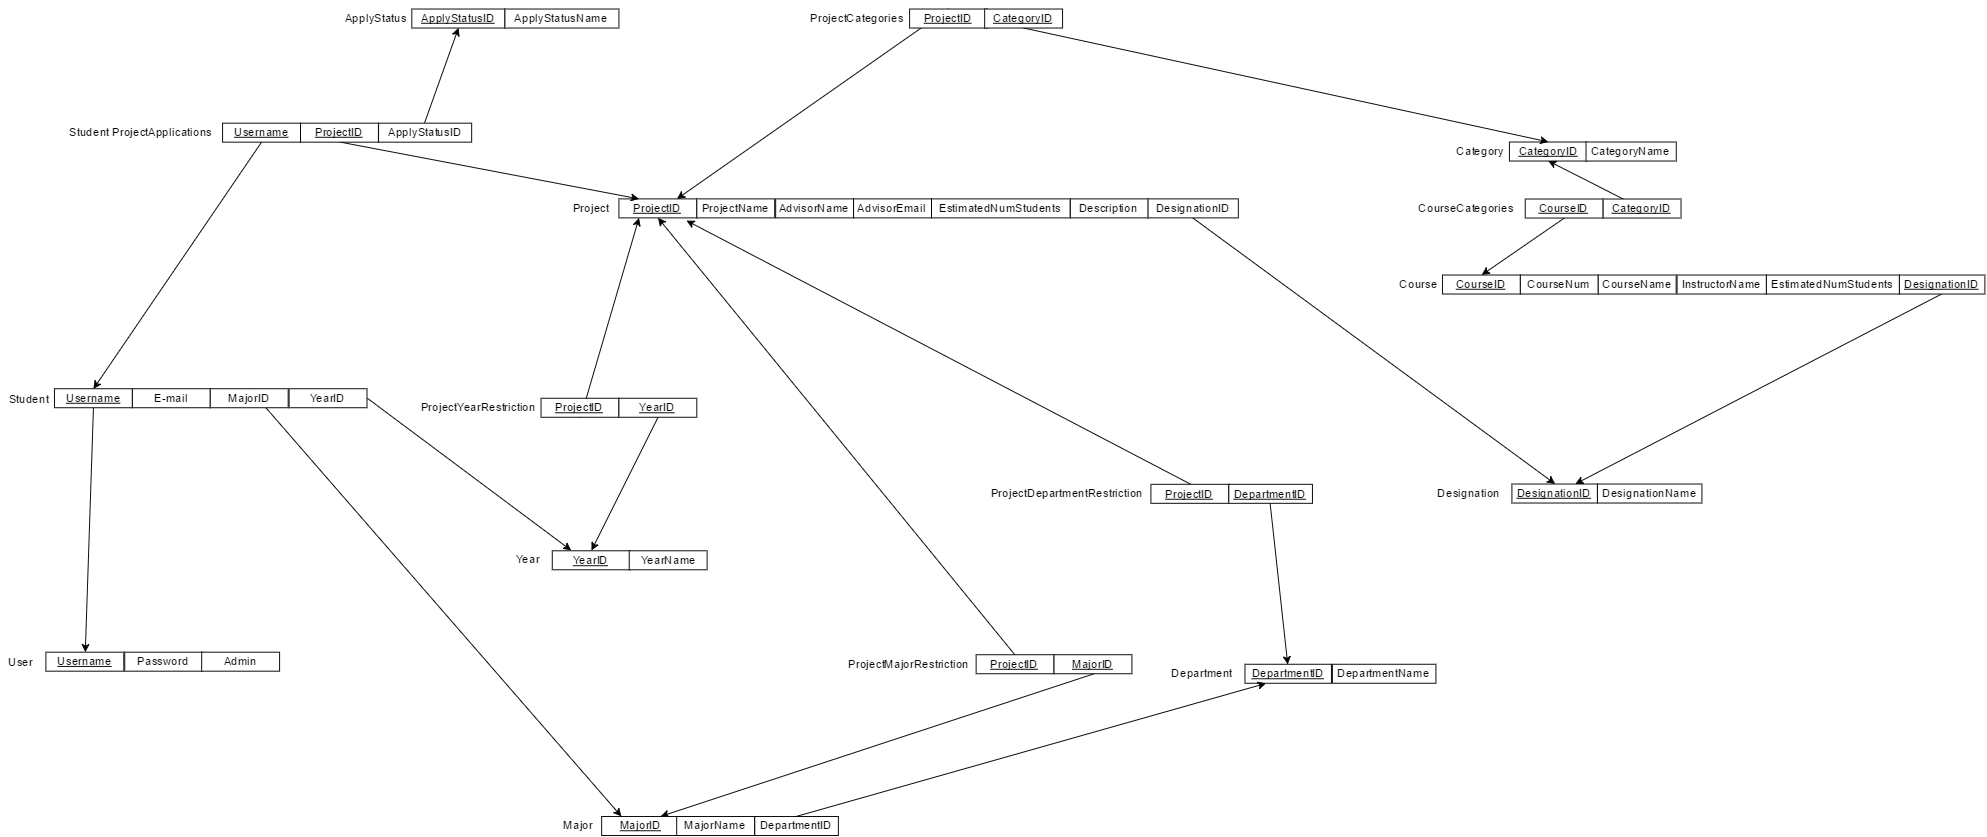

The diagram above was exported from draw.io. Its source (the exported page's mxGraphModel, read from the mxfile embedded in the PNG):
<mxGraphModel dx="1646" dy="293" grid="1" gridSize="10" guides="0" tooltips="1" connect="1" arrows="1" fold="1" page="0" pageScale="1" pageWidth="850" pageHeight="1100" background="#ffffff" math="0" shadow="0">
  <root>
    <mxCell id="0" />
    <mxCell id="1" parent="0" />
    <mxCell id="9" value="User" style="text;html=1;strokeColor=none;fillColor=none;align=center;verticalAlign=middle;whiteSpace=wrap;" parent="1" vertex="1">
      <mxGeometry x="-400" y="1447" width="40" height="20" as="geometry" />
    </mxCell>
    <mxCell id="10" value="Student" style="text;html=1;resizable=0;points=[];autosize=1;align=left;verticalAlign=top;spacingTop=-4;" parent="1" vertex="1">
      <mxGeometry x="-394" y="1170.7142857142858" width="60" height="20" as="geometry" />
    </mxCell>
    <mxCell id="11" value="Major" style="text;html=1;resizable=0;points=[];autosize=1;align=left;verticalAlign=top;spacingTop=-4;" parent="1" vertex="1">
      <mxGeometry x="190" y="1620.0000000000002" width="50" height="20" as="geometry" />
    </mxCell>
    <mxCell id="12" value="Department" style="text;html=1;resizable=0;points=[];autosize=1;align=left;verticalAlign=top;spacingTop=-4;" parent="1" vertex="1">
      <mxGeometry x="830" y="1459.7142857142858" width="80" height="20" as="geometry" />
    </mxCell>
    <mxCell id="13" value="Year" style="text;html=1;resizable=0;points=[];autosize=1;align=left;verticalAlign=top;spacingTop=-4;" parent="1" vertex="1">
      <mxGeometry x="140" y="1340.2857142857142" width="40" height="20" as="geometry" />
    </mxCell>
    <mxCell id="14" value="ApplyStatus" style="text;html=1;resizable=0;points=[];autosize=1;align=left;verticalAlign=top;spacingTop=-4;" parent="1" vertex="1">
      <mxGeometry x="-40" y="770" width="80" height="20" as="geometry" />
    </mxCell>
    <mxCell id="15" value="CourseCategories" style="text;html=1;resizable=0;points=[];autosize=1;align=left;verticalAlign=top;spacingTop=-4;" parent="1" vertex="1">
      <mxGeometry x="1090" y="970" width="120" height="20" as="geometry" />
    </mxCell>
    <mxCell id="16" value="Course" style="text;html=1;resizable=0;points=[];autosize=1;align=left;verticalAlign=top;spacingTop=-4;" parent="1" vertex="1">
      <mxGeometry x="1069.857142857143" y="1050" width="60" height="20" as="geometry" />
    </mxCell>
    <mxCell id="17" value="Designation" style="text;html=1;resizable=0;points=[];autosize=1;align=left;verticalAlign=top;spacingTop=-4;" parent="1" vertex="1">
      <mxGeometry x="1110" y="1270" width="80" height="20" as="geometry" />
    </mxCell>
    <mxCell id="18" value="Category" style="text;html=1;resizable=0;points=[];autosize=1;align=left;verticalAlign=top;spacingTop=-4;" parent="1" vertex="1">
      <mxGeometry x="1130" y="910" width="70" height="20" as="geometry" />
    </mxCell>
    <mxCell id="19" value="ProjectCategories" style="text;html=1;resizable=0;points=[];autosize=1;align=left;verticalAlign=top;spacingTop=-4;" parent="1" vertex="1">
      <mxGeometry x="450" y="770" width="110" height="20" as="geometry" />
    </mxCell>
    <mxCell id="20" value="Student ProjectApplications" style="text;html=1;resizable=0;points=[];autosize=1;align=left;verticalAlign=top;spacingTop=-4;" parent="1" vertex="1">
      <mxGeometry x="-330" y="890.1428571428571" width="170" height="20" as="geometry" />
    </mxCell>
    <mxCell id="21" value="Project" style="text;html=1;resizable=0;points=[];autosize=1;align=left;verticalAlign=top;spacingTop=-4;" parent="1" vertex="1">
      <mxGeometry x="200" y="969.8571428571429" width="50" height="20" as="geometry" />
    </mxCell>
    <mxCell id="22" value="ProjectYearRestriction" style="text;html=1;resizable=0;points=[];autosize=1;align=left;verticalAlign=top;spacingTop=-4;" parent="1" vertex="1">
      <mxGeometry x="40" y="1179.7142857142858" width="140" height="20" as="geometry" />
    </mxCell>
    <mxCell id="23" value="ProjectDepartmentRestriction" style="text;html=1;resizable=0;points=[];autosize=1;align=left;verticalAlign=top;spacingTop=-4;" parent="1" vertex="1">
      <mxGeometry x="640" y="1270.2857142857142" width="180" height="20" as="geometry" />
    </mxCell>
    <mxCell id="24" value="ProjectMajorRestriction" style="text;html=1;resizable=0;points=[];autosize=1;align=left;verticalAlign=top;spacingTop=-4;" parent="1" vertex="1">
      <mxGeometry x="490" y="1449.7142857142858" width="140" height="20" as="geometry" />
    </mxCell>
    <mxCell id="25" value="&lt;u&gt;CourseID&lt;/u&gt;" style="whiteSpace=wrap;html=1;" parent="1" vertex="1">
      <mxGeometry x="1116.857142857143" y="1050" width="82" height="20" as="geometry" />
    </mxCell>
    <mxCell id="26" style="edgeStyle=orthogonalEdgeStyle;rounded=0;html=1;exitX=0;exitY=0.5;entryX=0;entryY=0.5;jettySize=auto;orthogonalLoop=1;" parent="1" source="25" target="25" edge="1">
      <mxGeometry relative="1" as="geometry" />
    </mxCell>
    <mxCell id="27" value="CourseNum" style="whiteSpace=wrap;html=1;" parent="1" vertex="1">
      <mxGeometry x="1198.857142857143" y="1050" width="82" height="20" as="geometry" />
    </mxCell>
    <mxCell id="28" value="CourseName" style="whiteSpace=wrap;html=1;" parent="1" vertex="1">
      <mxGeometry x="1280.857142857143" y="1050" width="82" height="20" as="geometry" />
    </mxCell>
    <mxCell id="29" value="InstructorName" style="whiteSpace=wrap;html=1;" parent="1" vertex="1">
      <mxGeometry x="1363.857142857143" y="1050" width="94" height="20" as="geometry" />
    </mxCell>
    <mxCell id="30" value="EstimatedNumStudents" style="whiteSpace=wrap;html=1;" parent="1" vertex="1">
      <mxGeometry x="1457.857142857143" y="1050" width="140" height="20" as="geometry" />
    </mxCell>
    <mxCell id="83" style="edgeStyle=none;rounded=0;html=1;exitX=0.5;exitY=1;entryX=0.75;entryY=0;jettySize=auto;orthogonalLoop=1;" parent="1" source="31" target="32" edge="1">
      <mxGeometry relative="1" as="geometry" />
    </mxCell>
    <mxCell id="31" value="&lt;u&gt;DesignationID&lt;/u&gt;" style="whiteSpace=wrap;html=1;" parent="1" vertex="1">
      <mxGeometry x="1597.8571428571431" y="1050" width="90" height="20" as="geometry" />
    </mxCell>
    <mxCell id="32" value="&lt;u&gt;DesignationID&lt;/u&gt;" style="whiteSpace=wrap;html=1;" parent="1" vertex="1">
      <mxGeometry x="1190" y="1270" width="90" height="20" as="geometry" />
    </mxCell>
    <mxCell id="33" value="DesignationName" style="whiteSpace=wrap;html=1;" parent="1" vertex="1">
      <mxGeometry x="1280" y="1270" width="110" height="20" as="geometry" />
    </mxCell>
    <mxCell id="81" style="rounded=0;html=1;exitX=0.5;exitY=1;entryX=0.5;entryY=0;jettySize=auto;orthogonalLoop=1;" parent="1" source="34" target="25" edge="1">
      <mxGeometry relative="1" as="geometry" />
    </mxCell>
    <mxCell id="34" value="&lt;u&gt;CourseID&lt;/u&gt;" style="whiteSpace=wrap;html=1;" parent="1" vertex="1">
      <mxGeometry x="1204" y="970" width="82" height="20" as="geometry" />
    </mxCell>
    <mxCell id="82" style="edgeStyle=none;rounded=0;html=1;exitX=0.25;exitY=0;entryX=0.5;entryY=1;jettySize=auto;orthogonalLoop=1;" parent="1" source="35" target="36" edge="1">
      <mxGeometry relative="1" as="geometry" />
    </mxCell>
    <mxCell id="35" value="&lt;u&gt;CategoryID&lt;/u&gt;" style="whiteSpace=wrap;html=1;" parent="1" vertex="1">
      <mxGeometry x="1286" y="970" width="82" height="20" as="geometry" />
    </mxCell>
    <mxCell id="36" value="&lt;u&gt;CategoryID&lt;/u&gt;" style="whiteSpace=wrap;html=1;" parent="1" vertex="1">
      <mxGeometry x="1187.3529411764707" y="910" width="82" height="20" as="geometry" />
    </mxCell>
    <mxCell id="38" value="CategoryName" style="whiteSpace=wrap;html=1;" parent="1" vertex="1">
      <mxGeometry x="1268" y="910" width="95" height="20" as="geometry" />
    </mxCell>
    <mxCell id="84" style="edgeStyle=none;rounded=0;html=1;exitX=0.5;exitY=0;jettySize=auto;orthogonalLoop=1;entryX=0.75;entryY=0;" parent="1" source="39" target="49" edge="1">
      <mxGeometry relative="1" as="geometry">
        <mxPoint x="790" y="560" as="targetPoint" />
      </mxGeometry>
    </mxCell>
    <mxCell id="39" value="&lt;u&gt;ProjectID&lt;/u&gt;" style="whiteSpace=wrap;html=1;" parent="1" vertex="1">
      <mxGeometry x="556" y="770" width="82" height="20" as="geometry" />
    </mxCell>
    <mxCell id="104" style="edgeStyle=none;rounded=0;html=1;exitX=0.5;exitY=1;entryX=0.5;entryY=0;jettySize=auto;orthogonalLoop=1;" parent="1" source="40" target="36" edge="1">
      <mxGeometry relative="1" as="geometry" />
    </mxCell>
    <mxCell id="40" value="&lt;u&gt;CategoryID&lt;/u&gt;" style="whiteSpace=wrap;html=1;" parent="1" vertex="1">
      <mxGeometry x="635" y="770" width="82" height="20" as="geometry" />
    </mxCell>
    <mxCell id="89" style="edgeStyle=none;rounded=0;html=1;exitX=0.5;exitY=0;jettySize=auto;orthogonalLoop=1;entryX=0.5;entryY=1;" parent="1" source="42" target="49" edge="1">
      <mxGeometry relative="1" as="geometry">
        <mxPoint x="311" y="1070" as="targetPoint" />
      </mxGeometry>
    </mxCell>
    <mxCell id="42" value="&lt;u&gt;ProjectID&lt;/u&gt;" style="whiteSpace=wrap;html=1;" parent="1" vertex="1">
      <mxGeometry x="626" y="1449.7142857142858" width="82" height="20" as="geometry" />
    </mxCell>
    <mxCell id="90" style="edgeStyle=none;rounded=0;html=1;exitX=0.5;exitY=1;entryX=0.75;entryY=0;jettySize=auto;orthogonalLoop=1;" parent="1" source="43" target="76" edge="1">
      <mxGeometry relative="1" as="geometry" />
    </mxCell>
    <mxCell id="43" value="&lt;u&gt;MajorID&lt;/u&gt;" style="whiteSpace=wrap;html=1;" parent="1" vertex="1">
      <mxGeometry x="708" y="1449.7142857142858" width="82" height="20" as="geometry" />
    </mxCell>
    <mxCell id="91" style="edgeStyle=none;rounded=0;html=1;exitX=0.5;exitY=0;entryX=0.869;entryY=1.171;jettySize=auto;orthogonalLoop=1;entryPerimeter=0;" parent="1" source="44" target="49" edge="1">
      <mxGeometry relative="1" as="geometry" />
    </mxCell>
    <mxCell id="44" value="&lt;u&gt;ProjectID&lt;/u&gt;" style="whiteSpace=wrap;html=1;" parent="1" vertex="1">
      <mxGeometry x="810" y="1270.2857142857142" width="82" height="20" as="geometry" />
    </mxCell>
    <mxCell id="92" style="edgeStyle=none;rounded=0;html=1;exitX=0.5;exitY=1;jettySize=auto;orthogonalLoop=1;entryX=0.5;entryY=0;" parent="1" source="45" target="69" edge="1">
      <mxGeometry relative="1" as="geometry">
        <mxPoint x="170" y="200" as="targetPoint" />
      </mxGeometry>
    </mxCell>
    <mxCell id="45" value="DepartmentID" style="whiteSpace=wrap;html=1;fontStyle=4" parent="1" vertex="1">
      <mxGeometry x="892" y="1270.2857142857142" width="88" height="20" as="geometry" />
    </mxCell>
    <mxCell id="107" style="edgeStyle=none;rounded=0;html=1;exitX=0.5;exitY=1;entryX=0.25;entryY=1;jettySize=auto;orthogonalLoop=1;" parent="1" source="46" target="49" edge="1">
      <mxGeometry relative="1" as="geometry" />
    </mxCell>
    <mxCell id="46" value="&lt;u&gt;ProjectID&lt;/u&gt;" style="whiteSpace=wrap;html=1;" parent="1" vertex="1">
      <mxGeometry x="168" y="1179.7142857142858" width="82" height="20" as="geometry" />
    </mxCell>
    <mxCell id="95" style="edgeStyle=none;rounded=0;html=1;exitX=0.5;exitY=1;entryX=0.5;entryY=0;jettySize=auto;orthogonalLoop=1;" parent="1" source="48" target="71" edge="1">
      <mxGeometry relative="1" as="geometry" />
    </mxCell>
    <mxCell id="48" value="&lt;u&gt;YearID&lt;/u&gt;" style="whiteSpace=wrap;html=1;" parent="1" vertex="1">
      <mxGeometry x="250" y="1179.7142857142858" width="82" height="20" as="geometry" />
    </mxCell>
    <mxCell id="49" value="&lt;u&gt;ProjectID&lt;/u&gt;" style="whiteSpace=wrap;html=1;" parent="1" vertex="1">
      <mxGeometry x="250" y="969.8571428571429" width="82" height="20" as="geometry" />
    </mxCell>
    <mxCell id="50" value="ProjectName" style="whiteSpace=wrap;html=1;" parent="1" vertex="1">
      <mxGeometry x="332" y="969.8571428571429" width="82" height="20" as="geometry" />
    </mxCell>
    <mxCell id="51" value="AdvisorName" style="whiteSpace=wrap;html=1;" parent="1" vertex="1">
      <mxGeometry x="415" y="969.8571428571429" width="82" height="20" as="geometry" />
    </mxCell>
    <mxCell id="54" value="AdvisorEmail" style="whiteSpace=wrap;html=1;" parent="1" vertex="1">
      <mxGeometry x="497" y="969.8571428571429" width="82" height="20" as="geometry" />
    </mxCell>
    <mxCell id="55" value="EstimatedNumStudents" style="whiteSpace=wrap;html=1;" parent="1" vertex="1">
      <mxGeometry x="579" y="969.8571428571429" width="146" height="20" as="geometry" />
    </mxCell>
    <mxCell id="56" value="Description" style="whiteSpace=wrap;html=1;" parent="1" vertex="1">
      <mxGeometry x="725.1764705882351" y="969.8571428571429" width="82" height="20" as="geometry" />
    </mxCell>
    <mxCell id="99" style="edgeStyle=none;rounded=0;html=1;exitX=0.5;exitY=1;entryX=0.5;entryY=0;jettySize=auto;orthogonalLoop=1;" parent="1" source="57" target="32" edge="1">
      <mxGeometry relative="1" as="geometry" />
    </mxCell>
    <mxCell id="57" value="DesignationID" style="whiteSpace=wrap;html=1;" parent="1" vertex="1">
      <mxGeometry x="807" y="969.8571428571429" width="95" height="20" as="geometry" />
    </mxCell>
    <mxCell id="103" style="edgeStyle=none;rounded=0;html=1;exitX=0.5;exitY=1;entryX=0.5;entryY=0;jettySize=auto;orthogonalLoop=1;" parent="1" source="58" target="64" edge="1">
      <mxGeometry relative="1" as="geometry" />
    </mxCell>
    <mxCell id="58" value="&lt;u&gt;Username&lt;/u&gt;" style="whiteSpace=wrap;html=1;" parent="1" vertex="1">
      <mxGeometry x="-167.17647058823547" y="890.1428571428571" width="82" height="20" as="geometry" />
    </mxCell>
    <mxCell id="87" style="edgeStyle=none;rounded=0;html=1;exitX=0.5;exitY=1;entryX=0.25;entryY=0;jettySize=auto;orthogonalLoop=1;" parent="1" source="59" target="49" edge="1">
      <mxGeometry relative="1" as="geometry" />
    </mxCell>
    <mxCell id="59" value="&lt;u&gt;ProjectID&lt;/u&gt;" style="whiteSpace=wrap;html=1;" parent="1" vertex="1">
      <mxGeometry x="-85.17647058823547" y="890.1428571428571" width="82" height="20" as="geometry" />
    </mxCell>
    <mxCell id="100" style="edgeStyle=none;rounded=0;html=1;exitX=0.5;exitY=0;jettySize=auto;orthogonalLoop=1;entryX=0.5;entryY=1;" parent="1" source="60" target="74" edge="1">
      <mxGeometry relative="1" as="geometry">
        <mxPoint x="230" y="640" as="targetPoint" />
      </mxGeometry>
    </mxCell>
    <mxCell id="60" value="ApplyStatusID" style="whiteSpace=wrap;html=1;" parent="1" vertex="1">
      <mxGeometry x="-3" y="890.1428571428571" width="98" height="20" as="geometry" />
    </mxCell>
    <mxCell id="61" value="&lt;u&gt;Username&lt;/u&gt;" style="whiteSpace=wrap;html=1;" parent="1" vertex="1">
      <mxGeometry x="-353.1764705882355" y="1447" width="82" height="20" as="geometry" />
    </mxCell>
    <mxCell id="62" value="Password" style="whiteSpace=wrap;html=1;" parent="1" vertex="1">
      <mxGeometry x="-270.1764705882355" y="1447" width="82" height="20" as="geometry" />
    </mxCell>
    <mxCell id="63" value="Admin" style="whiteSpace=wrap;html=1;" parent="1" vertex="1">
      <mxGeometry x="-189.17647058823547" y="1447" width="82" height="20" as="geometry" />
    </mxCell>
    <mxCell id="96" style="edgeStyle=none;rounded=0;html=1;exitX=0.5;exitY=1;jettySize=auto;orthogonalLoop=1;entryX=0.5;entryY=0;" parent="1" source="64" target="61" edge="1">
      <mxGeometry relative="1" as="geometry">
        <mxPoint x="-60" y="357" as="targetPoint" />
      </mxGeometry>
    </mxCell>
    <mxCell id="64" value="&lt;u&gt;Username&lt;/u&gt;" style="whiteSpace=wrap;html=1;" parent="1" vertex="1">
      <mxGeometry x="-344.1764705882355" y="1169.7142857142858" width="82" height="20" as="geometry" />
    </mxCell>
    <mxCell id="65" value="E-mail" style="whiteSpace=wrap;html=1;" parent="1" vertex="1">
      <mxGeometry x="-262.1764705882355" y="1169.7142857142858" width="82" height="20" as="geometry" />
    </mxCell>
    <mxCell id="97" style="edgeStyle=none;rounded=0;html=1;exitX=0.5;exitY=0;entryX=0.25;entryY=0;jettySize=auto;orthogonalLoop=1;" parent="1" source="66" target="76" edge="1">
      <mxGeometry relative="1" as="geometry" />
    </mxCell>
    <mxCell id="66" value="MajorID" style="whiteSpace=wrap;html=1;" parent="1" vertex="1">
      <mxGeometry x="-180.17647058823547" y="1169.7142857142858" width="82" height="20" as="geometry" />
    </mxCell>
    <mxCell id="98" style="edgeStyle=none;rounded=0;html=1;exitX=1;exitY=0.5;entryX=0.25;entryY=0;jettySize=auto;orthogonalLoop=1;" parent="1" source="68" target="71" edge="1">
      <mxGeometry relative="1" as="geometry" />
    </mxCell>
    <mxCell id="68" value="YearID" style="whiteSpace=wrap;html=1;" parent="1" vertex="1">
      <mxGeometry x="-97.17647058823547" y="1169.7142857142858" width="82" height="20" as="geometry" />
    </mxCell>
    <mxCell id="69" value="&lt;u&gt;DepartmentID&lt;/u&gt;" style="whiteSpace=wrap;html=1;" parent="1" vertex="1">
      <mxGeometry x="909" y="1459.7142857142858" width="91" height="20" as="geometry" />
    </mxCell>
    <mxCell id="70" value="DepartmentName" style="whiteSpace=wrap;html=1;" parent="1" vertex="1">
      <mxGeometry x="1001" y="1459.7142857142858" width="109" height="20" as="geometry" />
    </mxCell>
    <mxCell id="71" value="&lt;u&gt;YearID&lt;/u&gt;" style="whiteSpace=wrap;html=1;" parent="1" vertex="1">
      <mxGeometry x="179.82352941176453" y="1340.2857142857142" width="82" height="20" as="geometry" />
    </mxCell>
    <mxCell id="73" value="YearName" style="whiteSpace=wrap;html=1;" parent="1" vertex="1">
      <mxGeometry x="260.8235294117645" y="1340.2857142857142" width="82" height="20" as="geometry" />
    </mxCell>
    <mxCell id="74" value="&lt;u&gt;ApplyStatusID&lt;/u&gt;" style="whiteSpace=wrap;html=1;" parent="1" vertex="1">
      <mxGeometry x="32" y="770" width="98" height="20" as="geometry" />
    </mxCell>
    <mxCell id="75" value="ApplyStatusName" style="whiteSpace=wrap;html=1;" parent="1" vertex="1">
      <mxGeometry x="130" y="770" width="120" height="20" as="geometry" />
    </mxCell>
    <mxCell id="76" value="&lt;u&gt;MajorID&lt;/u&gt;" style="whiteSpace=wrap;html=1;" parent="1" vertex="1">
      <mxGeometry x="231.82352941176453" y="1620.0000000000002" width="82" height="20" as="geometry" />
    </mxCell>
    <mxCell id="77" value="MajorName" style="whiteSpace=wrap;html=1;" parent="1" vertex="1">
      <mxGeometry x="310.8235294117645" y="1620.0000000000002" width="82" height="20" as="geometry" />
    </mxCell>
    <mxCell id="101" style="edgeStyle=none;rounded=0;html=1;exitX=0.5;exitY=0;entryX=0.25;entryY=1;jettySize=auto;orthogonalLoop=1;" parent="1" source="78" target="69" edge="1">
      <mxGeometry relative="1" as="geometry" />
    </mxCell>
    <mxCell id="78" value="DepartmentID" style="whiteSpace=wrap;html=1;" parent="1" vertex="1">
      <mxGeometry x="393" y="1620.0000000000002" width="88" height="20" as="geometry" />
    </mxCell>
  </root>
</mxGraphModel>